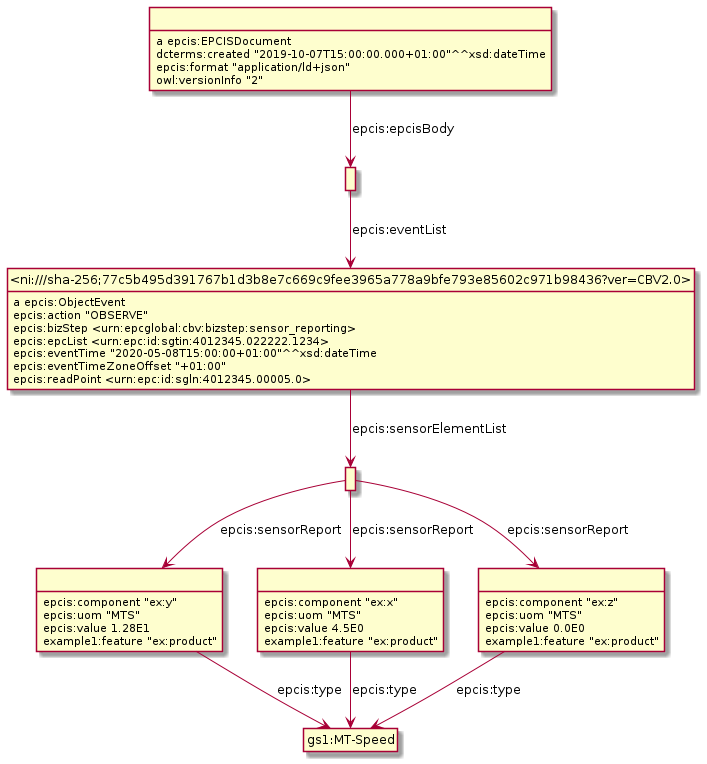

The diagram above was rendered by PlantUML. Its source (embedded in the PNG):
@startuml
hide empty methods
hide empty attributes
hide circle
skinparam classAttributeIconSize 0
class _r1623307982r2_ as " "
class gs1_MT_Speed as "gs1:MT-Speed"
_r1623307982r2_ -down-> gs1_MT_Speed : epcis:type
_r1623307982r2_ : epcis:component "ex:y"
_r1623307982r2_ : epcis:uom "MTS"
_r1623307982r2_ : epcis:value 1.28E1
_r1623307982r2_ : example1:feature "ex:product"
class _r1623307982r3_ as " "
_r1623307982r3_ -down-> gs1_MT_Speed : epcis:type
_r1623307982r3_ : epcis:component "ex:x"
_r1623307982r3_ : epcis:uom "MTS"
_r1623307982r3_ : epcis:value 4.5E0
_r1623307982r3_ : example1:feature "ex:product"
class _r1623307982r5_ as " "
class _ni_sha_256_77c5b495d391767b1d3b8e7c669c9fee3965a778a9bfe793e85602c971b98436_ver_CBV2_0_ as "<ni:///sha-256;77c5b495d391767b1d3b8e7c669c9fee3965a778a9bfe793e85602c971b98436?ver=CBV2.0>"
_r1623307982r5_ -down-> _ni_sha_256_77c5b495d391767b1d3b8e7c669c9fee3965a778a9bfe793e85602c971b98436_ver_CBV2_0_ : epcis:eventList
class _r1623307982r4_ as " "
_r1623307982r4_ : a epcis:EPCISDocument
_r1623307982r4_ -down-> _r1623307982r5_ : epcis:epcisBody
_r1623307982r4_ : dcterms:created "2019-10-07T15:00:00.000+01:00"^^xsd:dateTime
_r1623307982r4_ : epcis:format "application/ld+json"
_r1623307982r4_ : owl:versionInfo "2"
class _r1623307982r0_ as " "
_r1623307982r0_ -down-> _r1623307982r2_ : epcis:sensorReport
_r1623307982r0_ -down-> _r1623307982r3_ : epcis:sensorReport
class _r1623307982r1_ as " "
_r1623307982r0_ -down-> _r1623307982r1_ : epcis:sensorReport
_r1623307982r1_ -down-> gs1_MT_Speed : epcis:type
_r1623307982r1_ : epcis:component "ex:z"
_r1623307982r1_ : epcis:uom "MTS"
_r1623307982r1_ : epcis:value 0.0E0
_r1623307982r1_ : example1:feature "ex:product"
_ni_sha_256_77c5b495d391767b1d3b8e7c669c9fee3965a778a9bfe793e85602c971b98436_ver_CBV2_0_ : a epcis:ObjectEvent
_ni_sha_256_77c5b495d391767b1d3b8e7c669c9fee3965a778a9bfe793e85602c971b98436_ver_CBV2_0_ -down-> _r1623307982r0_ : epcis:sensorElementList
_ni_sha_256_77c5b495d391767b1d3b8e7c669c9fee3965a778a9bfe793e85602c971b98436_ver_CBV2_0_ : epcis:action "OBSERVE"
_ni_sha_256_77c5b495d391767b1d3b8e7c669c9fee3965a778a9bfe793e85602c971b98436_ver_CBV2_0_ : epcis:bizStep <urn:epcglobal:cbv:bizstep:sensor_reporting>
_ni_sha_256_77c5b495d391767b1d3b8e7c669c9fee3965a778a9bfe793e85602c971b98436_ver_CBV2_0_ : epcis:epcList <urn:epc:id:sgtin:4012345.022222.1234>
_ni_sha_256_77c5b495d391767b1d3b8e7c669c9fee3965a778a9bfe793e85602c971b98436_ver_CBV2_0_ : epcis:eventTime "2020-05-08T15:00:00+01:00"^^xsd:dateTime
_ni_sha_256_77c5b495d391767b1d3b8e7c669c9fee3965a778a9bfe793e85602c971b98436_ver_CBV2_0_ : epcis:eventTimeZoneOffset "+01:00"
_ni_sha_256_77c5b495d391767b1d3b8e7c669c9fee3965a778a9bfe793e85602c971b98436_ver_CBV2_0_ : epcis:readPoint <urn:epc:id:sgln:4012345.00005.0>
@enduml